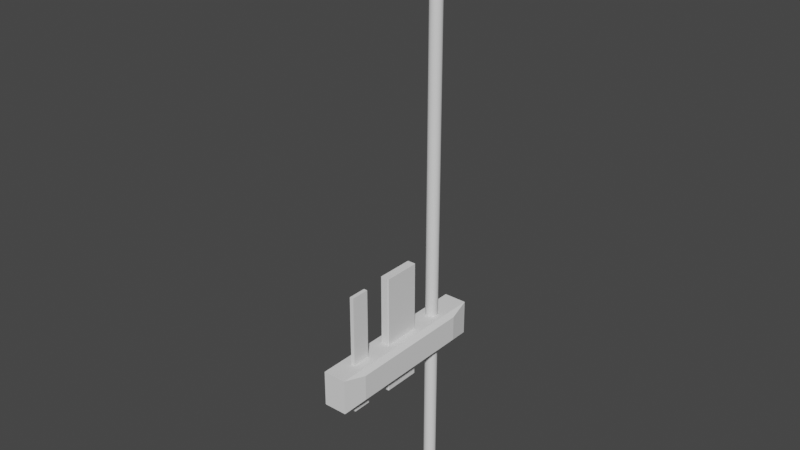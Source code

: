# Source: Kaffeehalter.blend  (saved by Blender 3.3.6; exported with 4.5.12 LTS)
import bpy
from mathutils import Matrix  # noqa: F401  (used for matrix-valued properties, if any)

bpy.ops.wm.read_factory_settings(use_empty=True)
scene = bpy.context.scene
scene.name = 'Scene'

# ---- collections
col_collection = bpy.data.collections.new('Collection'); scene.collection.children.link(col_collection)

# ---- world
world_world = bpy.data.worlds.new('World'); scene.world = world_world
world_world.use_nodes = True; world_world.node_tree.nodes.clear()
_N = world_world.node_tree.nodes; _L = world_world.node_tree.links
n0 = _N.new('ShaderNodeOutputWorld'); n0.name = 'World Output'; n0.location = (300, 300)
n1 = _N.new('ShaderNodeBackground'); n1.name = 'Background'; n1.location = (10, 300)
n1.inputs[0].default_value = (0.05088, 0.05088, 0.05088, 1.0)
_L.new(n1.outputs[0], n0.inputs[0])
n0.is_active_output = True
world_world.color = (0.05088, 0.05088, 0.05088)
world_world.use_sun_shadow = False
world_world.sun_shadow_jitter_overblur = 0.0

# ---- meshes
me_cube_001 = bpy.data.meshes.new('Cube.001')
me_cube_001.from_pydata([(-1.0, -1.0, -1.0), (-1.0, -1.0, 1.0), (-1.0, 1.0, -1.0), (-1.0, 1.0, 1.0), (0.3329, -1.0, -1.0), (0.3329, -1.0, 1.0), (0.3329, 1.0, -1.0), (0.3329, 1.0, 1.0), (0.5772, -0.7337, -0.7337), (0.5772, -0.7337, 0.7337), (0.5772, 0.7337, -0.7337), (0.5772, 0.7337, 0.7337)], [], [(0, 1, 3, 2), (2, 3, 7, 6), (7, 5, 9, 11), (4, 5, 1, 0), (2, 6, 4, 0), (7, 3, 1, 5), (10, 11, 9, 8), (6, 7, 11, 10), (5, 4, 8, 9), (4, 6, 10, 8)])
_uv = me_cube_001.uv_layers.new(name='UVMap')
_uv.uv.foreach_set('vector', [0.375, 0.0, 0.625, 0.0, 0.625, 0.25, 0.375, 0.25, 0.375, 0.25, 0.625, 0.25, 0.625, 0.5, 0.375, 0.5, 0.625, 0.5, 0.625, 0.75, 0.625, 0.75, 0.625, 0.5, 0.375, 0.75, 0.625, 0.75, 0.625, 1.0, 0.375, 1.0, 0.125, 0.5, 0.375, 0.5, 0.375, 0.75, 0.125, 0.75, 0.625, 0.5, 0.875, 0.5, 0.875, 0.75, 0.625, 0.75, 0.375, 0.5, 0.625, 0.5, 0.625, 0.75, 0.375, 0.75, 0.375, 0.5, 0.625, 0.5, 0.625, 0.5, 0.375, 0.5, 0.625, 0.75, 0.375, 0.75, 0.375, 0.75, 0.625, 0.75, 0.375, 0.75, 0.375, 0.5, 0.375, 0.5, 0.375, 0.75])
me_cube_001.update()
me_cylinder = bpy.data.meshes.new('Cylinder')
me_cylinder.from_pydata([(-2.495, -27.83, -68.39), (-2.495, -27.83, 68.39), (-2.3, -27.85, -68.39), (-2.3, -27.85, 68.39), (-2.113, -27.91, -68.39), (-2.113, -27.91, 68.39), (-1.94, -28.0, -68.39), (-1.94, -28.0, 68.39), (-1.788, -28.13, -68.39), (-1.788, -28.13, 68.39), (-1.664, -28.28, -68.39), (-1.664, -28.28, 68.39), (-1.572, -28.45, -68.39), (-1.572, -28.45, 68.39), (-1.515, -28.64, -68.39), (-1.515, -28.64, 68.39), (-1.495, -28.83, -68.39), (-1.495, -28.83, 68.39), (-1.515, -71.03, -68.39), (-1.515, -71.03, 68.39), (-1.572, -71.22, -68.39), (-1.572, -71.22, 68.39), (-1.664, -71.39, -68.39), (-1.664, -71.39, 68.39), (-1.788, -71.54, -68.39), (-1.788, -71.54, 68.39), (-1.94, -71.67, -68.39), (-1.94, -71.67, 68.39), (-2.113, -71.76, -68.39), (-2.113, -71.76, 68.39), (-2.3, -71.82, -68.39), (-2.3, -71.82, 68.39), (-2.495, -71.83, -68.39), (-2.495, -71.83, 68.39), (-10.69, -71.82, -68.39), (-10.69, -71.82, 68.39), (-10.88, -71.76, -68.39), (-10.88, -71.76, 68.39), (-11.05, -71.67, -68.39), (-11.05, -71.67, 68.39), (-11.2, -71.54, -68.39), (-11.2, -71.54, 68.39), (-11.33, -71.39, -68.39), (-11.33, -71.39, 68.39), (-11.42, -71.22, -68.39), (-11.42, -71.22, 68.39), (-11.48, -71.03, -68.39), (-11.48, -71.03, 68.39), (-11.5, -28.83, -68.39), (-11.5, -28.83, 68.39), (-11.48, -28.64, -68.39), (-11.48, -28.64, 68.39), (-11.42, -28.45, -68.39), (-11.42, -28.45, 68.39), (-11.33, -28.28, -68.39), (-11.33, -28.28, 68.39), (-11.2, -28.13, -68.39), (-11.2, -28.13, 68.39), (-11.05, -28.0, -68.39), (-11.05, -28.0, 68.39), (-10.88, -27.91, -68.39), (-10.88, -27.91, 68.39), (-10.69, -27.85, -68.39), (-10.69, -27.85, 68.39)], [], [(0, 1, 3, 2), (2, 3, 5, 4), (4, 5, 7, 6), (6, 7, 9, 8), (8, 9, 11, 10), (10, 11, 13, 12), (12, 13, 15, 14), (14, 15, 17, 16), (16, 17, 19, 18), (18, 19, 21, 20), (20, 21, 23, 22), (22, 23, 25, 24), (24, 25, 27, 26), (26, 27, 29, 28), (28, 29, 31, 30), (30, 31, 33, 32), (32, 33, 35, 34), (34, 35, 37, 36), (36, 37, 39, 38), (38, 39, 41, 40), (40, 41, 43, 42), (42, 43, 45, 44), (44, 45, 47, 46), (46, 47, 49, 48), (48, 49, 51, 50), (50, 51, 53, 52), (52, 53, 55, 54), (54, 55, 57, 56), (56, 57, 59, 58), (58, 59, 61, 60), (3, 1, 63, 61, 59, 57, 55, 53, 51, 49, 47, 45, 43, 41, 39, 37, 35, 33, 31, 29, 27, 25, 23, 21, 19, 17, 15, 13, 11, 9, 7, 5), (60, 61, 63, 62), (62, 63, 1, 0), (0, 2, 4, 6, 8, 10, 12, 14, 16, 18, 20, 22, 24, 26, 28, 30, 32, 34, 36, 38, 40, 42, 44, 46, 48, 50, 52, 54, 56, 58, 60, 62)])
_uv = me_cylinder.uv_layers.new(name='UVMap')
_uv.uv.foreach_set('vector', [1.0, 0.5, 1.0, 1.0, 0.9688, 1.0, 0.9688, 0.5, 0.9688, 0.5, 0.9688, 1.0, 0.9375, 1.0, 0.9375, 0.5, 0.9375, 0.5, 0.9375, 1.0, 0.9062, 1.0, 0.9062, 0.5, 0.9062, 0.5, 0.9062, 1.0, 0.875, 1.0, 0.875, 0.5, 0.875, 0.5, 0.875, 1.0, 0.8438, 1.0, 0.8438, 0.5, 0.8438, 0.5, 0.8438, 1.0, 0.8125, 1.0, 0.8125, 0.5, 0.8125, 0.5, 0.8125, 1.0, 0.7812, 1.0, 0.7812, 0.5, 0.7812, 0.5, 0.7812, 1.0, 0.75, 1.0, 0.75, 0.5, 0.75, 0.5, 0.75, 1.0, 0.7188, 1.0, 0.7188, 0.5, 0.7188, 0.5, 0.7188, 1.0, 0.6875, 1.0, 0.6875, 0.5, 0.6875, 0.5, 0.6875, 1.0, 0.6562, 1.0, 0.6562, 0.5, 0.6562, 0.5, 0.6562, 1.0, 0.625, 1.0, 0.625, 0.5, 0.625, 0.5, 0.625, 1.0, 0.5938, 1.0, 0.5938, 0.5, 0.5938, 0.5, 0.5938, 1.0, 0.5625, 1.0, 0.5625, 0.5, 0.5625, 0.5, 0.5625, 1.0, 0.5312, 1.0, 0.5312, 0.5, 0.5312, 0.5, 0.5312, 1.0, 0.5, 1.0, 0.5, 0.5, 0.5, 0.5, 0.5, 1.0, 0.4688, 1.0, 0.4688, 0.5, 0.4688, 0.5, 0.4688, 1.0, 0.4375, 1.0, 0.4375, 0.5, 0.4375, 0.5, 0.4375, 1.0, 0.4062, 1.0, 0.4062, 0.5, 0.4062, 0.5, 0.4062, 1.0, 0.375, 1.0, 0.375, 0.5, 0.375, 0.5, 0.375, 1.0, 0.3438, 1.0, 0.3438, 0.5, 0.3438, 0.5, 0.3438, 1.0, 0.3125, 1.0, 0.3125, 0.5, 0.3125, 0.5, 0.3125, 1.0, 0.2812, 1.0, 0.2812, 0.5, 0.2812, 0.5, 0.2812, 1.0, 0.25, 1.0, 0.25, 0.5, 0.25, 0.5, 0.25, 1.0, 0.2188, 1.0, 0.2188, 0.5, 0.2188, 0.5, 0.2188, 1.0, 0.1875, 1.0, 0.1875, 0.5, 0.1875, 0.5, 0.1875, 1.0, 0.1562, 1.0, 0.1562, 0.5, 0.1562, 0.5, 0.1562, 1.0, 0.125, 1.0, 0.125, 0.5, 0.125, 0.5, 0.125, 1.0, 0.09375, 1.0, 0.09375, 0.5, 0.09375, 0.5, 0.09375, 1.0, 0.0625, 1.0, 0.0625, 0.5, 0.2968, 0.4854, 0.25, 0.49, 0.2032, 0.4854, 0.1582, 0.4717, 0.1167, 0.4496, 0.08029, 0.4197, 0.05045, 0.3833, 0.02827, 0.3418, 0.01461, 0.2968, 0.01, 0.25, 0.01461, 0.2032, 0.02827, 0.1582, 0.05045, 0.1167, 0.08029, 0.08029, 0.1167, 0.05045, 0.1582, 0.02827, 0.2032, 0.01461, 0.25, 0.01, 0.2968, 0.01461, 0.3418, 0.02827, 0.3833, 0.05045, 0.4197, 0.08029, 0.4496, 0.1167, 0.4717, 0.1582, 0.4854, 0.2032, 0.49, 0.25, 0.4854, 0.2968, 0.4717, 0.3418, 0.4496, 0.3833, 0.4197, 0.4197, 0.3833, 0.4496, 0.3418, 0.4717, 0.0625, 0.5, 0.0625, 1.0, 0.03125, 1.0, 0.03125, 0.5, 0.03125, 0.5, 0.03125, 1.0, 0.0, 1.0, 0.0, 0.5, 0.75, 0.49, 0.7968, 0.4854, 0.8418, 0.4717, 0.8833, 0.4496, 0.9197, 0.4197, 0.9496, 0.3833, 0.9717, 0.3418, 0.9854, 0.2968, 0.99, 0.25, 0.9854, 0.2032, 0.9717, 0.1582, 0.9496, 0.1167, 0.9197, 0.08029, 0.8833, 0.05045, 0.8418, 0.02827, 0.7968, 0.01461, 0.75, 0.01, 0.7032, 0.01461, 0.6582, 0.02827, 0.6167, 0.05045, 0.5803, 0.08029, 0.5504, 0.1167, 0.5283, 0.1582, 0.5146, 0.2032, 0.51, 0.25, 0.5146, 0.2968, 0.5283, 0.3418, 0.5504, 0.3833, 0.5803, 0.4197, 0.6167, 0.4496, 0.6582, 0.4717, 0.7032, 0.4854])
me_cylinder.update()
me_cylinder_001 = bpy.data.meshes.new('Cylinder.001')
me_cylinder_001.from_pydata([(-2.495, -27.83, -68.39), (-2.495, -27.83, 68.39), (-2.3, -27.85, -68.39), (-2.3, -27.85, 68.39), (-2.113, -27.91, -68.39), (-2.113, -27.91, 68.39), (-1.94, -28.0, -68.39), (-1.94, -28.0, 68.39), (-1.788, -28.13, -68.39), (-1.788, -28.13, 68.39), (-1.664, -28.28, -68.39), (-1.664, -28.28, 68.39), (-1.572, -28.45, -68.39), (-1.572, -28.45, 68.39), (-1.515, -28.64, -68.39), (-1.515, -28.64, 68.39), (-1.495, -28.83, -68.39), (-1.495, -28.83, 68.39), (-1.515, -71.03, -68.39), (-1.515, -71.03, 68.39), (-1.572, -71.22, -68.39), (-1.572, -71.22, 68.39), (-1.664, -71.39, -68.39), (-1.664, -71.39, 68.39), (-1.788, -71.54, -68.39), (-1.788, -71.54, 68.39), (-1.94, -71.67, -68.39), (-1.94, -71.67, 68.39), (-2.113, -71.76, -68.39), (-2.113, -71.76, 68.39), (-2.3, -71.82, -68.39), (-2.3, -71.82, 68.39), (-2.495, -71.83, -68.39), (-2.495, -71.83, 68.39), (-10.69, -71.82, -68.39), (-10.69, -71.82, 68.39), (-10.88, -71.76, -68.39), (-10.88, -71.76, 68.39), (-11.05, -71.67, -68.39), (-11.05, -71.67, 68.39), (-11.2, -71.54, -68.39), (-11.2, -71.54, 68.39), (-11.33, -71.39, -68.39), (-11.33, -71.39, 68.39), (-11.42, -71.22, -68.39), (-11.42, -71.22, 68.39), (-11.48, -71.03, -68.39), (-11.48, -71.03, 68.39), (-11.5, -28.83, -68.39), (-11.5, -28.83, 68.39), (-11.48, -28.64, -68.39), (-11.48, -28.64, 68.39), (-11.42, -28.45, -68.39), (-11.42, -28.45, 68.39), (-11.33, -28.28, -68.39), (-11.33, -28.28, 68.39), (-11.2, -28.13, -68.39), (-11.2, -28.13, 68.39), (-11.05, -28.0, -68.39), (-11.05, -28.0, 68.39), (-10.88, -27.91, -68.39), (-10.88, -27.91, 68.39), (-10.69, -27.85, -68.39), (-10.69, -27.85, 68.39)], [], [(0, 1, 3, 2), (2, 3, 5, 4), (4, 5, 7, 6), (6, 7, 9, 8), (8, 9, 11, 10), (10, 11, 13, 12), (12, 13, 15, 14), (14, 15, 17, 16), (16, 17, 19, 18), (18, 19, 21, 20), (20, 21, 23, 22), (22, 23, 25, 24), (24, 25, 27, 26), (26, 27, 29, 28), (28, 29, 31, 30), (30, 31, 33, 32), (32, 33, 35, 34), (34, 35, 37, 36), (36, 37, 39, 38), (38, 39, 41, 40), (40, 41, 43, 42), (42, 43, 45, 44), (44, 45, 47, 46), (46, 47, 49, 48), (48, 49, 51, 50), (50, 51, 53, 52), (52, 53, 55, 54), (54, 55, 57, 56), (56, 57, 59, 58), (58, 59, 61, 60), (3, 1, 63, 61, 59, 57, 55, 53, 51, 49, 47, 45, 43, 41, 39, 37, 35, 33, 31, 29, 27, 25, 23, 21, 19, 17, 15, 13, 11, 9, 7, 5), (60, 61, 63, 62), (62, 63, 1, 0), (0, 2, 4, 6, 8, 10, 12, 14, 16, 18, 20, 22, 24, 26, 28, 30, 32, 34, 36, 38, 40, 42, 44, 46, 48, 50, 52, 54, 56, 58, 60, 62)])
_uv = me_cylinder_001.uv_layers.new(name='UVMap')
_uv.uv.foreach_set('vector', [1.0, 0.5, 1.0, 1.0, 0.9688, 1.0, 0.9688, 0.5, 0.9688, 0.5, 0.9688, 1.0, 0.9375, 1.0, 0.9375, 0.5, 0.9375, 0.5, 0.9375, 1.0, 0.9062, 1.0, 0.9062, 0.5, 0.9062, 0.5, 0.9062, 1.0, 0.875, 1.0, 0.875, 0.5, 0.875, 0.5, 0.875, 1.0, 0.8438, 1.0, 0.8438, 0.5, 0.8438, 0.5, 0.8438, 1.0, 0.8125, 1.0, 0.8125, 0.5, 0.8125, 0.5, 0.8125, 1.0, 0.7812, 1.0, 0.7812, 0.5, 0.7812, 0.5, 0.7812, 1.0, 0.75, 1.0, 0.75, 0.5, 0.75, 0.5, 0.75, 1.0, 0.7188, 1.0, 0.7188, 0.5, 0.7188, 0.5, 0.7188, 1.0, 0.6875, 1.0, 0.6875, 0.5, 0.6875, 0.5, 0.6875, 1.0, 0.6562, 1.0, 0.6562, 0.5, 0.6562, 0.5, 0.6562, 1.0, 0.625, 1.0, 0.625, 0.5, 0.625, 0.5, 0.625, 1.0, 0.5938, 1.0, 0.5938, 0.5, 0.5938, 0.5, 0.5938, 1.0, 0.5625, 1.0, 0.5625, 0.5, 0.5625, 0.5, 0.5625, 1.0, 0.5312, 1.0, 0.5312, 0.5, 0.5312, 0.5, 0.5312, 1.0, 0.5, 1.0, 0.5, 0.5, 0.5, 0.5, 0.5, 1.0, 0.4688, 1.0, 0.4688, 0.5, 0.4688, 0.5, 0.4688, 1.0, 0.4375, 1.0, 0.4375, 0.5, 0.4375, 0.5, 0.4375, 1.0, 0.4062, 1.0, 0.4062, 0.5, 0.4062, 0.5, 0.4062, 1.0, 0.375, 1.0, 0.375, 0.5, 0.375, 0.5, 0.375, 1.0, 0.3438, 1.0, 0.3438, 0.5, 0.3438, 0.5, 0.3438, 1.0, 0.3125, 1.0, 0.3125, 0.5, 0.3125, 0.5, 0.3125, 1.0, 0.2812, 1.0, 0.2812, 0.5, 0.2812, 0.5, 0.2812, 1.0, 0.25, 1.0, 0.25, 0.5, 0.25, 0.5, 0.25, 1.0, 0.2188, 1.0, 0.2188, 0.5, 0.2188, 0.5, 0.2188, 1.0, 0.1875, 1.0, 0.1875, 0.5, 0.1875, 0.5, 0.1875, 1.0, 0.1562, 1.0, 0.1562, 0.5, 0.1562, 0.5, 0.1562, 1.0, 0.125, 1.0, 0.125, 0.5, 0.125, 0.5, 0.125, 1.0, 0.09375, 1.0, 0.09375, 0.5, 0.09375, 0.5, 0.09375, 1.0, 0.0625, 1.0, 0.0625, 0.5, 0.2968, 0.4854, 0.25, 0.49, 0.2032, 0.4854, 0.1582, 0.4717, 0.1167, 0.4496, 0.08029, 0.4197, 0.05045, 0.3833, 0.02827, 0.3418, 0.01461, 0.2968, 0.01, 0.25, 0.01461, 0.2032, 0.02827, 0.1582, 0.05045, 0.1167, 0.08029, 0.08029, 0.1167, 0.05045, 0.1582, 0.02827, 0.2032, 0.01461, 0.25, 0.01, 0.2968, 0.01461, 0.3418, 0.02827, 0.3833, 0.05045, 0.4197, 0.08029, 0.4496, 0.1167, 0.4717, 0.1582, 0.4854, 0.2032, 0.49, 0.25, 0.4854, 0.2968, 0.4717, 0.3418, 0.4496, 0.3833, 0.4197, 0.4197, 0.3833, 0.4496, 0.3418, 0.4717, 0.0625, 0.5, 0.0625, 1.0, 0.03125, 1.0, 0.03125, 0.5, 0.03125, 0.5, 0.03125, 1.0, 0.0, 1.0, 0.0, 0.5, 0.75, 0.49, 0.7968, 0.4854, 0.8418, 0.4717, 0.8833, 0.4496, 0.9197, 0.4197, 0.9496, 0.3833, 0.9717, 0.3418, 0.9854, 0.2968, 0.99, 0.25, 0.9854, 0.2032, 0.9717, 0.1582, 0.9496, 0.1167, 0.9197, 0.08029, 0.8833, 0.05045, 0.8418, 0.02827, 0.7968, 0.01461, 0.75, 0.01, 0.7032, 0.01461, 0.6582, 0.02827, 0.6167, 0.05045, 0.5803, 0.08029, 0.5504, 0.1167, 0.5283, 0.1582, 0.5146, 0.2032, 0.51, 0.25, 0.5146, 0.2968, 0.5283, 0.3418, 0.5504, 0.3833, 0.5803, 0.4197, 0.6167, 0.4496, 0.6582, 0.4717, 0.7032, 0.4854])
me_cylinder_001.update()
me_cylinder_002 = bpy.data.meshes.new('Cylinder.002')
me_cylinder_002.from_pydata([(0.0, 1.0, -1.0), (0.0, 1.0, 1.0), (0.1951, 0.9808, -1.0), (0.1951, 0.9808, 1.0), (0.3827, 0.9239, -1.0), (0.3827, 0.9239, 1.0), (0.5556, 0.8315, -1.0), (0.5556, 0.8315, 1.0), (0.7071, 0.7071, -1.0), (0.7071, 0.7071, 1.0), (0.8315, 0.5556, -1.0), (0.8315, 0.5556, 1.0), (0.9239, 0.3827, -1.0), (0.9239, 0.3827, 1.0), (0.9808, 0.1951, -1.0), (0.9808, 0.1951, 1.0), (1.0, 0.0, -1.0), (1.0, 0.0, 1.0), (0.9808, -0.1951, -1.0), (0.9808, -0.1951, 1.0), (0.9239, -0.3827, -1.0), (0.9239, -0.3827, 1.0), (0.8315, -0.5556, -1.0), (0.8315, -0.5556, 1.0), (0.7071, -0.7071, -1.0), (0.7071, -0.7071, 1.0), (0.5556, -0.8315, -1.0), (0.5556, -0.8315, 1.0), (0.3827, -0.9239, -1.0), (0.3827, -0.9239, 1.0), (0.1951, -0.9808, -1.0), (0.1951, -0.9808, 1.0), (0.0, -1.0, -1.0), (0.0, -1.0, 1.0), (-0.1951, -0.9808, -1.0), (-0.1951, -0.9808, 1.0), (-0.3827, -0.9239, -1.0), (-0.3827, -0.9239, 1.0), (-0.5556, -0.8315, -1.0), (-0.5556, -0.8315, 1.0), (-0.7071, -0.7071, -1.0), (-0.7071, -0.7071, 1.0), (-0.8315, -0.5556, -1.0), (-0.8315, -0.5556, 1.0), (-0.9239, -0.3827, -1.0), (-0.9239, -0.3827, 1.0), (-0.9808, -0.1951, -1.0), (-0.9808, -0.1951, 1.0), (-1.0, 0.0, -1.0), (-1.0, 0.0, 1.0), (-0.9808, 0.1951, -1.0), (-0.9808, 0.1951, 1.0), (-0.9239, 0.3827, -1.0), (-0.9239, 0.3827, 1.0), (-0.8315, 0.5556, -1.0), (-0.8315, 0.5556, 1.0), (-0.7071, 0.7071, -1.0), (-0.7071, 0.7071, 1.0), (-0.5556, 0.8315, -1.0), (-0.5556, 0.8315, 1.0), (-0.3827, 0.9239, -1.0), (-0.3827, 0.9239, 1.0), (-0.1951, 0.9808, -1.0), (-0.1951, 0.9808, 1.0)], [], [(0, 1, 3, 2), (2, 3, 5, 4), (4, 5, 7, 6), (6, 7, 9, 8), (8, 9, 11, 10), (10, 11, 13, 12), (12, 13, 15, 14), (14, 15, 17, 16), (16, 17, 19, 18), (18, 19, 21, 20), (20, 21, 23, 22), (22, 23, 25, 24), (24, 25, 27, 26), (26, 27, 29, 28), (28, 29, 31, 30), (30, 31, 33, 32), (32, 33, 35, 34), (34, 35, 37, 36), (36, 37, 39, 38), (38, 39, 41, 40), (40, 41, 43, 42), (42, 43, 45, 44), (44, 45, 47, 46), (46, 47, 49, 48), (48, 49, 51, 50), (50, 51, 53, 52), (52, 53, 55, 54), (54, 55, 57, 56), (56, 57, 59, 58), (58, 59, 61, 60), (3, 1, 63, 61, 59, 57, 55, 53, 51, 49, 47, 45, 43, 41, 39, 37, 35, 33, 31, 29, 27, 25, 23, 21, 19, 17, 15, 13, 11, 9, 7, 5), (60, 61, 63, 62), (62, 63, 1, 0), (0, 2, 4, 6, 8, 10, 12, 14, 16, 18, 20, 22, 24, 26, 28, 30, 32, 34, 36, 38, 40, 42, 44, 46, 48, 50, 52, 54, 56, 58, 60, 62)])
_uv = me_cylinder_002.uv_layers.new(name='UVMap')
_uv.uv.foreach_set('vector', [1.0, 0.5, 1.0, 1.0, 0.9688, 1.0, 0.9688, 0.5, 0.9688, 0.5, 0.9688, 1.0, 0.9375, 1.0, 0.9375, 0.5, 0.9375, 0.5, 0.9375, 1.0, 0.9062, 1.0, 0.9062, 0.5, 0.9062, 0.5, 0.9062, 1.0, 0.875, 1.0, 0.875, 0.5, 0.875, 0.5, 0.875, 1.0, 0.8438, 1.0, 0.8438, 0.5, 0.8438, 0.5, 0.8438, 1.0, 0.8125, 1.0, 0.8125, 0.5, 0.8125, 0.5, 0.8125, 1.0, 0.7812, 1.0, 0.7812, 0.5, 0.7812, 0.5, 0.7812, 1.0, 0.75, 1.0, 0.75, 0.5, 0.75, 0.5, 0.75, 1.0, 0.7188, 1.0, 0.7188, 0.5, 0.7188, 0.5, 0.7188, 1.0, 0.6875, 1.0, 0.6875, 0.5, 0.6875, 0.5, 0.6875, 1.0, 0.6562, 1.0, 0.6562, 0.5, 0.6562, 0.5, 0.6562, 1.0, 0.625, 1.0, 0.625, 0.5, 0.625, 0.5, 0.625, 1.0, 0.5938, 1.0, 0.5938, 0.5, 0.5938, 0.5, 0.5938, 1.0, 0.5625, 1.0, 0.5625, 0.5, 0.5625, 0.5, 0.5625, 1.0, 0.5312, 1.0, 0.5312, 0.5, 0.5312, 0.5, 0.5312, 1.0, 0.5, 1.0, 0.5, 0.5, 0.5, 0.5, 0.5, 1.0, 0.4688, 1.0, 0.4688, 0.5, 0.4688, 0.5, 0.4688, 1.0, 0.4375, 1.0, 0.4375, 0.5, 0.4375, 0.5, 0.4375, 1.0, 0.4062, 1.0, 0.4062, 0.5, 0.4062, 0.5, 0.4062, 1.0, 0.375, 1.0, 0.375, 0.5, 0.375, 0.5, 0.375, 1.0, 0.3438, 1.0, 0.3438, 0.5, 0.3438, 0.5, 0.3438, 1.0, 0.3125, 1.0, 0.3125, 0.5, 0.3125, 0.5, 0.3125, 1.0, 0.2812, 1.0, 0.2812, 0.5, 0.2812, 0.5, 0.2812, 1.0, 0.25, 1.0, 0.25, 0.5, 0.25, 0.5, 0.25, 1.0, 0.2188, 1.0, 0.2188, 0.5, 0.2188, 0.5, 0.2188, 1.0, 0.1875, 1.0, 0.1875, 0.5, 0.1875, 0.5, 0.1875, 1.0, 0.1562, 1.0, 0.1562, 0.5, 0.1562, 0.5, 0.1562, 1.0, 0.125, 1.0, 0.125, 0.5, 0.125, 0.5, 0.125, 1.0, 0.09375, 1.0, 0.09375, 0.5, 0.09375, 0.5, 0.09375, 1.0, 0.0625, 1.0, 0.0625, 0.5, 0.2968, 0.4854, 0.25, 0.49, 0.2032, 0.4854, 0.1582, 0.4717, 0.1167, 0.4496, 0.08029, 0.4197, 0.05045, 0.3833, 0.02827, 0.3418, 0.01461, 0.2968, 0.01, 0.25, 0.01461, 0.2032, 0.02827, 0.1582, 0.05045, 0.1167, 0.08029, 0.08029, 0.1167, 0.05045, 0.1582, 0.02827, 0.2032, 0.01461, 0.25, 0.01, 0.2968, 0.01461, 0.3418, 0.02827, 0.3833, 0.05045, 0.4197, 0.08029, 0.4496, 0.1167, 0.4717, 0.1582, 0.4854, 0.2032, 0.49, 0.25, 0.4854, 0.2968, 0.4717, 0.3418, 0.4496, 0.3833, 0.4197, 0.4197, 0.3833, 0.4496, 0.3418, 0.4717, 0.0625, 0.5, 0.0625, 1.0, 0.03125, 1.0, 0.03125, 0.5, 0.03125, 0.5, 0.03125, 1.0, 0.0, 1.0, 0.0, 0.5, 0.75, 0.49, 0.7968, 0.4854, 0.8418, 0.4717, 0.8833, 0.4496, 0.9197, 0.4197, 0.9496, 0.3833, 0.9717, 0.3418, 0.9854, 0.2968, 0.99, 0.25, 0.9854, 0.2032, 0.9717, 0.1582, 0.9496, 0.1167, 0.9197, 0.08029, 0.8833, 0.05045, 0.8418, 0.02827, 0.7968, 0.01461, 0.75, 0.01, 0.7032, 0.01461, 0.6582, 0.02827, 0.6167, 0.05045, 0.5803, 0.08029, 0.5504, 0.1167, 0.5283, 0.1582, 0.5146, 0.2032, 0.51, 0.25, 0.5146, 0.2968, 0.5283, 0.3418, 0.5504, 0.3833, 0.5803, 0.4197, 0.6167, 0.4496, 0.6582, 0.4717, 0.7032, 0.4854])
me_cylinder_002.update()

# ---- objects
ob_cube = bpy.data.objects.new('Cube', me_cube_001)
ob_cylinder = bpy.data.objects.new('Cylinder', me_cylinder)
ob_cylinder_001 = bpy.data.objects.new('Cylinder.001', me_cylinder_001)
ob_cylinder_002 = bpy.data.objects.new('Cylinder.002', me_cylinder_002)

# ---- transforms, parenting, visibility, modifiers, constraints
ob_cube.location = (0.0, 0.0, 0.0)
ob_cube.scale = (10.0, 50.0, 10.0)
_m = ob_cube.modifiers.new('Boolean', 'BOOLEAN')
_m.object = ob_cylinder
_m = ob_cube.modifiers.new('Boolean.001', 'BOOLEAN')
_m.object = ob_cylinder_001
_m = ob_cube.modifiers.new('Boolean.002', 'BOOLEAN')
_m.object = ob_cylinder_002
ob_cylinder.location = (0.0, 24.87, 15.52)
ob_cylinder.scale = (0.5, 0.5, 0.5)
ob_cylinder_001.location = (-5.587, -24.09, 15.52)
ob_cylinder_001.rotation_euler = (0.0, -0.0, 1.571)
ob_cylinder_001.scale = (1.062, 0.05, 0.5)
ob_cylinder_002.location = (-3.361, 28.58, 76.25)
ob_cylinder_002.scale = (3.5, 3.5, 165.1)

# ---- collection membership
col_collection.objects.link(ob_cube)
col_collection.objects.link(ob_cylinder)
col_collection.objects.link(ob_cylinder_001)
col_collection.objects.link(ob_cylinder_002)

# ---- scene / render settings (as saved in the file)
scene.frame_start = 1; scene.frame_end = 250; scene.frame_set(1)
scene.render.engine = 'BLENDER_EEVEE_NEXT'
scene.cycles.sampling_pattern = 'TABULATED_SOBOL'
scene.cycles.use_light_tree = False
scene.view_settings.view_transform = 'Filmic'
bpy.context.view_layer.update()

# ---- added for rendering (the .blend has no active camera and no usable light): camera, sun
cam_auto = bpy.data.cameras.new('AutoCamera')
cam_auto.lens = 50.0
cam_auto.sensor_width = 36.0
cam_auto.clip_end = 5607.16
ob_auto_camera = bpy.data.objects.new('AutoCamera', cam_auto)
scene.collection.objects.link(ob_auto_camera)
ob_auto_camera.location = (317.384, -383.397, 331.847)
ob_auto_camera.rotation_euler = (1.09748, -7.21219e-08, 0.694738)
scene.camera = ob_auto_camera
light_auto_sun = bpy.data.lights.new('AutoSun', 'SUN')
light_auto_sun.energy = 3.0
light_auto_sun.angle = 0.0523599
ob_auto_sun = bpy.data.objects.new('AutoSun', light_auto_sun)
scene.collection.objects.link(ob_auto_sun)
ob_auto_sun.rotation_euler = (0.872665, 0.174533, 0.523599)
bpy.context.view_layer.update()
